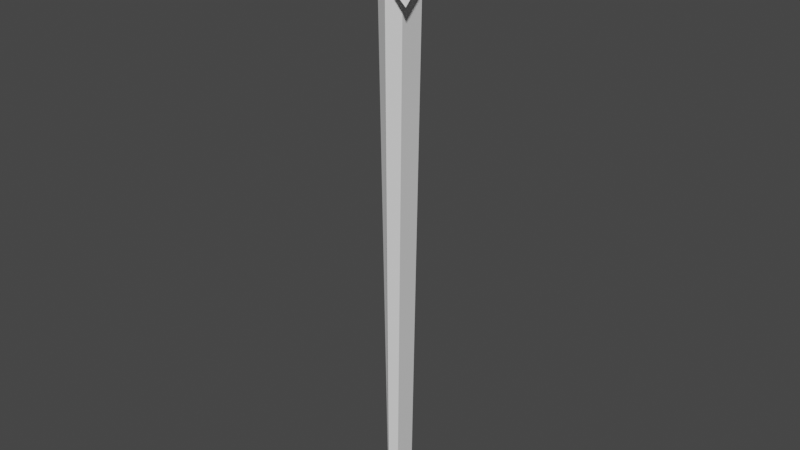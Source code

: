# Source: arrow.blend  (saved by Blender 2.80.75; exported with 4.5.12 LTS)
import bpy
from mathutils import Matrix  # noqa: F401  (used for matrix-valued properties, if any)

bpy.ops.wm.read_factory_settings(use_empty=True)
scene = bpy.context.scene
scene.name = 'Scene'

# ---- collections
col_collection = bpy.data.collections.new('Collection'); scene.collection.children.link(col_collection)

# ---- materials (node trees are filled in below, after node groups)
mat_material = bpy.data.materials.new('Material')
mat_material.alpha_threshold = 0.0
mat_material.use_transparent_shadow = False
mat_material.line_color = (0.0, 0.0, 0.0, 1.0)

# ---- material node trees
mat_material.use_nodes = True; mat_material.node_tree.nodes.clear()
_N = mat_material.node_tree.nodes; _L = mat_material.node_tree.links
n0 = _N.new('ShaderNodeOutputMaterial'); n0.name = 'Material Output'; n0.location = (300, 300)
n1 = _N.new('ShaderNodeBsdfPrincipled'); n1.name = 'Principled BSDF'; n1.location = (10, 300)
n1.distribution = 'GGX'
n1.subsurface_method = 'BURLEY'
n1.inputs[2].default_value = 0.4
n1.inputs[3].default_value = 1.45
n1.inputs[27].default_value = (0.0, 0.0, 0.0, 1.0)
n1.inputs[28].default_value = 1.0
_L.new(n1.outputs[0], n0.inputs[0])
n0.is_active_output = True

# ---- world
world_world = bpy.data.worlds.new('World'); scene.world = world_world
world_world.use_nodes = True; world_world.node_tree.nodes.clear()
_N = world_world.node_tree.nodes; _L = world_world.node_tree.links
n0 = _N.new('ShaderNodeOutputWorld'); n0.name = 'World Output'; n0.location = (300, 300)
n1 = _N.new('ShaderNodeBackground'); n1.name = 'Background'; n1.location = (10, 300)
n1.inputs[0].default_value = (0.05088, 0.05088, 0.05088, 1.0)
_L.new(n1.outputs[0], n0.inputs[0])
n0.is_active_output = True
world_world.color = (0.05088, 0.05088, 0.05088)
world_world.use_sun_shadow = False
world_world.sun_shadow_jitter_overblur = 0.0

# ---- meshes
me_cube = bpy.data.meshes.new('Cube')
me_cube.from_pydata([(0.2257, 0.2257, 0.87), (0.8018, 0.5418, -0.1859), (0.2257, -0.2257, 0.87), (0.8018, -0.5418, -0.1859), (-0.2257, 0.2257, 0.87), (-0.7809, 0.5418, -0.1863), (-0.2257, -0.2257, 0.87), (-0.7809, -0.5418, -0.1863), (1.312, 1.312, 0.7202), (-1.312, -1.312, 0.7202), (1.312, -1.312, 0.7202), (-1.312, 1.312, 0.7202), (0.6226, 0.6226, 0.7402), (0.6226, -0.6226, 0.7402), (-0.6226, 0.6226, 0.7402), (-0.6226, -0.6226, 0.7402), (-0.7414, -0.7414, 0.7384), (-0.7414, -0.7414, 0.7614), (-0.7414, 0.7414, 0.7614), (0.7414, 0.7414, 0.7614), (0.7414, -0.7414, 0.7614), (0.7414, 0.7414, 0.7384), (0.7414, -0.7414, 0.7384), (-0.7414, 0.7414, 0.7384), (0.2818, 0.5418, -0.1484), (0.2818, -0.5418, -0.1484), (-0.3026, 0.5418, -0.148), (-0.3026, -0.5418, -0.148), (0.0, 0.5418, -0.1882), (-2.422e-10, -0.2257, 0.87), (0.0, -0.5418, -0.1882), (-2.422e-10, 0.2257, 0.87), (-2.422e-10, 1.312, 0.764), (-2.422e-10, -1.312, 0.764), (2.517e-09, -0.7847, 0.7402), (2.517e-09, 0.9485, 0.7402), (2.517e-09, 0.7414, 0.7614), (2.517e-09, -0.7414, 0.7614), (2.517e-09, -0.7414, 0.7384), (2.517e-09, 0.7414, 0.7384), (0.0, 0.8677, -0.146), (0.0, -0.7039, -0.146), (-0.7809, 0.0, -0.1863), (0.2257, 0.0, 0.87), (-0.2257, 0.0, 0.87), (0.8018, 0.0, -0.1859), (1.312, 0.0, 0.764), (-1.312, 0.0, 0.764), (-0.6226, 0.0, 0.7402), (0.6226, 0.0, 0.7402), (0.7414, 0.0, 0.7614), (-0.7414, 0.0, 0.7614), (-0.7414, 0.0, 0.7384), (0.7414, 0.0, 0.7384), (0.2818, 0.0, -0.1484), (-0.3026, 0.0, -0.148), (0.0, 0.0, -0.1882), (-2.422e-10, 0.0, 0.887)], [], [(57, 44, 6, 29), (33, 29, 6, 9), (47, 44, 4, 11), (56, 45, 3, 30), (46, 43, 2, 10), (32, 31, 0, 8), (48, 15, 16, 52), (32, 8, 19, 36), (35, 14, 23, 39), (47, 11, 18, 51), (41, 34, 15, 27), (55, 48, 14, 26), (54, 49, 13, 25), (40, 35, 12, 24), (39, 36, 19, 21), (53, 50, 20, 22), (52, 51, 18, 23), (38, 37, 17, 16), (33, 9, 17, 37), (46, 10, 20, 50), (49, 12, 21, 53), (34, 13, 22, 38), (28, 40, 24, 1), (45, 54, 25, 3), (42, 55, 26, 5), (30, 41, 27, 7), (3, 25, 41, 30), (5, 26, 40, 28), (15, 34, 38, 16), (10, 33, 37, 20), (22, 20, 37, 38), (23, 18, 36, 39), (26, 14, 35, 40), (25, 13, 34, 41), (12, 35, 39, 21), (11, 32, 36, 18), (11, 4, 31, 32), (42, 56, 30, 7), (10, 2, 29, 33), (43, 57, 29, 2), (0, 31, 57, 43), (5, 28, 56, 42), (7, 27, 55, 42), (1, 24, 54, 45), (13, 49, 53, 22), (8, 46, 50, 19), (16, 17, 51, 52), (21, 19, 50, 53), (24, 12, 49, 54), (27, 15, 48, 55), (9, 47, 51, 17), (14, 48, 52, 23), (8, 0, 43, 46), (28, 1, 45, 56), (9, 6, 44, 47), (31, 4, 44, 57)])
_uv = me_cube.uv_layers.new(name='UVMap')
_uv.uv.foreach_set('vector', [0.2447, 0.2431, 0.2867, 0.2431, 0.2867, 0.285, 0.2447, 0.285, 0.2447, 0.4866, 0.2447, 0.285, 0.2867, 0.285, 0.4894, 0.4866, 0.4894, 0.2433, 0.2867, 0.2431, 0.2867, 0.2013, 0.4894, 5.418e-05, 0.1009, 0.6314, 0.1009, 0.78, 1.759e-05, 0.78, 0.0, 0.6314, 0.0, 0.2433, 0.2026, 0.2431, 0.2026, 0.285, 7.09e-06, 0.4866, 0.2447, 0.0, 0.2447, 0.2013, 0.2026, 0.2013, 7.045e-06, 5.717e-05, 0.5115, 0.6239, 0.5115, 0.7392, 0.4894, 0.7612, 0.4894, 0.6239, 0.9786, 0.2433, 0.9782, 0.4866, 0.8723, 0.3807, 0.8723, 0.2433, 0.9392, 0.8548, 1.0, 0.7394, 0.9778, 0.7174, 0.9778, 0.8548, 0.7342, 5.79e-06, 0.9782, 0.0, 0.8723, 0.1059, 0.7342, 0.1059, 0.4288, 0.6313, 0.2629, 0.6309, 0.2654, 0.5155, 0.4316, 0.5753, 0.7658, 0.8328, 0.9392, 0.8328, 0.9392, 0.9482, 0.7658, 0.9333, 0.7658, 0.602, 0.9403, 0.602, 0.9403, 0.7174, 0.7658, 0.7024, 0.4898, 0.8846, 0.6551, 0.8846, 0.6551, 1.0, 0.4894, 0.9368, 0.4389, 0.6241, 0.4432, 0.6241, 0.4432, 0.7615, 0.4389, 0.7615, 0.4517, 0.6241, 0.4559, 0.6241, 0.4559, 0.7615, 0.4517, 0.7615, 0.4517, 0.6241, 0.4475, 0.6241, 0.4475, 0.4866, 0.4517, 0.4866, 0.4475, 0.6241, 0.4432, 0.6241, 0.4432, 0.4866, 0.4475, 0.4866, 0.4898, 0.2433, 0.4894, 5.79e-06, 0.5961, 0.1059, 0.5961, 0.2433, 0.7342, 0.4866, 0.4894, 0.4866, 0.5961, 0.3807, 0.7342, 0.3807, 0.7437, 0.6239, 0.7437, 0.5086, 0.7658, 0.4866, 0.7658, 0.6239, 0.6276, 0.7692, 0.7437, 0.7392, 0.7658, 0.7612, 0.6276, 0.7612, 0.2018, 0.6314, 0.2629, 0.6314, 0.2021, 0.6836, 0.2018, 0.78, 0.6551, 0.8697, 0.752, 0.8696, 0.752, 0.97, 0.6551, 0.9701, 0.08918, 0.8805, 2.223e-08, 0.8805, 0.0, 0.78, 0.08918, 0.7801, 0.4389, 0.6314, 0.4288, 0.6313, 0.4316, 0.5753, 0.4389, 0.4866, 0.4381, 0.78, 0.4314, 0.6836, 0.4288, 0.6313, 0.4389, 0.6314, 0.2018, 0.4866, 0.2022, 0.5753, 0.2629, 0.6314, 0.2018, 0.6314, 0.5115, 0.7392, 0.6276, 0.7692, 0.6276, 0.7612, 0.4894, 0.7612, 0.4894, 0.4866, 0.4898, 0.2433, 0.5961, 0.2433, 0.5961, 0.3807, 0.4475, 0.7615, 0.4432, 0.7615, 0.4432, 0.6241, 0.4475, 0.6241, 0.4389, 0.4866, 0.4432, 0.4866, 0.4432, 0.6241, 0.4389, 0.6241, 0.4895, 0.8285, 0.6551, 0.7692, 0.6551, 0.8846, 0.4898, 0.8846, 0.4314, 0.6836, 0.2649, 0.7464, 0.2629, 0.6309, 0.4288, 0.6313, 1.0, 0.9703, 0.9392, 0.8548, 0.9778, 0.8548, 0.9778, 0.9923, 0.9782, 0.0, 0.9786, 0.2433, 0.8723, 0.2433, 0.8723, 0.1059, 0.4894, 5.418e-05, 0.2867, 0.2013, 0.2447, 0.2013, 0.2447, 0.0, 0.1009, 0.4866, 0.1009, 0.6314, 0.0, 0.6314, 1.918e-05, 0.4866, 7.09e-06, 0.4866, 0.2026, 0.285, 0.2447, 0.285, 0.2447, 0.4866, 0.2026, 0.2431, 0.2447, 0.2431, 0.2447, 0.285, 0.2026, 0.285, 0.2026, 0.2013, 0.2447, 0.2013, 0.2447, 0.2431, 0.2026, 0.2431, 0.2018, 0.4866, 0.2018, 0.6314, 0.1009, 0.6314, 0.1009, 0.4866, 0.08918, 0.9809, 3.889e-08, 0.9809, 2.223e-08, 0.8805, 0.08918, 0.8805, 0.6551, 0.7692, 0.752, 0.7692, 0.752, 0.8696, 0.6551, 0.8697, 0.7437, 0.7392, 0.7437, 0.6239, 0.7658, 0.6239, 0.7658, 0.7612, 0.9782, 0.4866, 0.7342, 0.4866, 0.7342, 0.3807, 0.8723, 0.3807, 0.4517, 0.7615, 0.4475, 0.7615, 0.4475, 0.6241, 0.4517, 0.6241, 0.4517, 0.4866, 0.4559, 0.4866, 0.4559, 0.6241, 0.4517, 0.6241, 0.7658, 0.5016, 0.9403, 0.4866, 0.9403, 0.602, 0.7658, 0.602, 0.7658, 0.7324, 0.9392, 0.7174, 0.9392, 0.8328, 0.7658, 0.8328, 0.4894, 5.79e-06, 0.7342, 5.79e-06, 0.7342, 0.1059, 0.5961, 0.1059, 0.5115, 0.5086, 0.5115, 0.6239, 0.4894, 0.6239, 0.4894, 0.4866, 7.045e-06, 5.717e-05, 0.2026, 0.2013, 0.2026, 0.2431, 0.0, 0.2433, 0.2018, 0.6314, 0.2018, 0.78, 0.1009, 0.78, 0.1009, 0.6314, 0.4894, 0.4866, 0.2867, 0.285, 0.2867, 0.2431, 0.4894, 0.2433, 0.2447, 0.2013, 0.2867, 0.2013, 0.2867, 0.2431, 0.2447, 0.2431])
me_cube.materials.append(mat_material)
me_cube.use_remesh_preserve_volume = False
me_cube.use_remesh_preserve_attributes = False
me_cube.use_mirror_vertex_groups = False
me_cube.update()

# ---- objects
ob_cube = bpy.data.objects.new('Cube', me_cube)

# ---- transforms, parenting, visibility, modifiers, constraints
ob_cube.location = (0.0, 0.0, 0.0)
ob_cube.scale = (0.03723, -0.03522, 1.0)
ob_cube.lock_rotations_4d = False
ob_cube.empty_display_type = 'ARROWS'
ob_cube.lineart.crease_threshold = 0.0

# ---- collection membership
col_collection.objects.link(ob_cube)

# ---- scene / render settings (as saved in the file)
scene.frame_start = 1; scene.frame_end = 250; scene.frame_set(103)
scene.render.engine = 'BLENDER_EEVEE_NEXT'
scene.cycles.use_denoising = False
scene.cycles.samples = 128
scene.cycles.sampling_pattern = 'TABULATED_SOBOL'
scene.cycles.use_adaptive_sampling = False
scene.cycles.use_light_tree = False
scene.view_settings.view_transform = 'Filmic'
bpy.context.view_layer.update()

# ---- added for rendering (the .blend has no active camera and no usable light): camera, sun
cam_auto = bpy.data.cameras.new('AutoCamera')
cam_auto.lens = 50.0
cam_auto.sensor_width = 36.0
cam_auto.clip_end = 1000.0
ob_auto_camera = bpy.data.objects.new('AutoCamera', cam_auto)
scene.collection.objects.link(ob_auto_camera)
ob_auto_camera.location = (1.00261, -1.20313, 1.15147)
ob_auto_camera.rotation_euler = (1.09748, -7.21219e-08, 0.694738)
scene.camera = ob_auto_camera
light_auto_sun = bpy.data.lights.new('AutoSun', 'SUN')
light_auto_sun.energy = 3.0
light_auto_sun.angle = 0.0523599
ob_auto_sun = bpy.data.objects.new('AutoSun', light_auto_sun)
scene.collection.objects.link(ob_auto_sun)
ob_auto_sun.rotation_euler = (0.872665, 0.174533, 0.523599)
bpy.context.view_layer.update()
